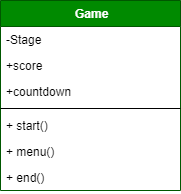

The diagram above was exported from draw.io. Its source (the exported page's mxGraphModel, read from the mxfile embedded in the PNG):
<mxGraphModel dx="868" dy="425" grid="1" gridSize="10" guides="1" tooltips="1" connect="1" arrows="1" fold="1" page="1" pageScale="1" pageWidth="827" pageHeight="583" math="0" shadow="0">
  <root>
    <mxCell id="PWIxwrlQit2e1YWGWCSi-0" />
    <mxCell id="PWIxwrlQit2e1YWGWCSi-1" parent="PWIxwrlQit2e1YWGWCSi-0" />
    <mxCell id="O0Pr493fmdz9MeZbt5hw-0" value=" Game" style="swimlane;fontStyle=1;align=center;verticalAlign=top;childLayout=stackLayout;horizontal=1;startSize=26;horizontalStack=0;resizeParent=1;resizeParentMax=0;resizeLast=0;collapsible=1;marginBottom=0;fillColor=#008a00;strokeColor=#005700;fontColor=#ffffff;" vertex="1" parent="PWIxwrlQit2e1YWGWCSi-1">
      <mxGeometry x="40" y="40" width="180" height="190" as="geometry" />
    </mxCell>
    <mxCell id="O0Pr493fmdz9MeZbt5hw-1" value="-Stage" style="text;strokeColor=none;fillColor=none;align=left;verticalAlign=top;spacingLeft=4;spacingRight=4;overflow=hidden;rotatable=0;points=[[0,0.5],[1,0.5]];portConstraint=eastwest;" vertex="1" parent="O0Pr493fmdz9MeZbt5hw-0">
      <mxGeometry y="26" width="180" height="26" as="geometry" />
    </mxCell>
    <mxCell id="O0Pr493fmdz9MeZbt5hw-2" value="+score" style="text;strokeColor=none;fillColor=none;align=left;verticalAlign=top;spacingLeft=4;spacingRight=4;overflow=hidden;rotatable=0;points=[[0,0.5],[1,0.5]];portConstraint=eastwest;" vertex="1" parent="O0Pr493fmdz9MeZbt5hw-0">
      <mxGeometry y="52" width="180" height="26" as="geometry" />
    </mxCell>
    <mxCell id="O0Pr493fmdz9MeZbt5hw-3" value="+countdown" style="text;strokeColor=none;fillColor=none;align=left;verticalAlign=top;spacingLeft=4;spacingRight=4;overflow=hidden;rotatable=0;points=[[0,0.5],[1,0.5]];portConstraint=eastwest;" vertex="1" parent="O0Pr493fmdz9MeZbt5hw-0">
      <mxGeometry y="78" width="180" height="26" as="geometry" />
    </mxCell>
    <mxCell id="O0Pr493fmdz9MeZbt5hw-5" value="" style="line;strokeWidth=1;fillColor=none;align=left;verticalAlign=middle;spacingTop=-1;spacingLeft=3;spacingRight=3;rotatable=0;labelPosition=right;points=[];portConstraint=eastwest;" vertex="1" parent="O0Pr493fmdz9MeZbt5hw-0">
      <mxGeometry y="104" width="180" height="8" as="geometry" />
    </mxCell>
    <mxCell id="O0Pr493fmdz9MeZbt5hw-6" value="+ start()" style="text;strokeColor=none;fillColor=none;align=left;verticalAlign=top;spacingLeft=4;spacingRight=4;overflow=hidden;rotatable=0;points=[[0,0.5],[1,0.5]];portConstraint=eastwest;" vertex="1" parent="O0Pr493fmdz9MeZbt5hw-0">
      <mxGeometry y="112" width="180" height="26" as="geometry" />
    </mxCell>
    <mxCell id="O0Pr493fmdz9MeZbt5hw-7" value="+ menu()" style="text;strokeColor=none;fillColor=none;align=left;verticalAlign=top;spacingLeft=4;spacingRight=4;overflow=hidden;rotatable=0;points=[[0,0.5],[1,0.5]];portConstraint=eastwest;" vertex="1" parent="O0Pr493fmdz9MeZbt5hw-0">
      <mxGeometry y="138" width="180" height="26" as="geometry" />
    </mxCell>
    <mxCell id="O0Pr493fmdz9MeZbt5hw-8" value="+ end()" style="text;strokeColor=none;fillColor=none;align=left;verticalAlign=top;spacingLeft=4;spacingRight=4;overflow=hidden;rotatable=0;points=[[0,0.5],[1,0.5]];portConstraint=eastwest;" vertex="1" parent="O0Pr493fmdz9MeZbt5hw-0">
      <mxGeometry y="164" width="180" height="26" as="geometry" />
    </mxCell>
  </root>
</mxGraphModel>